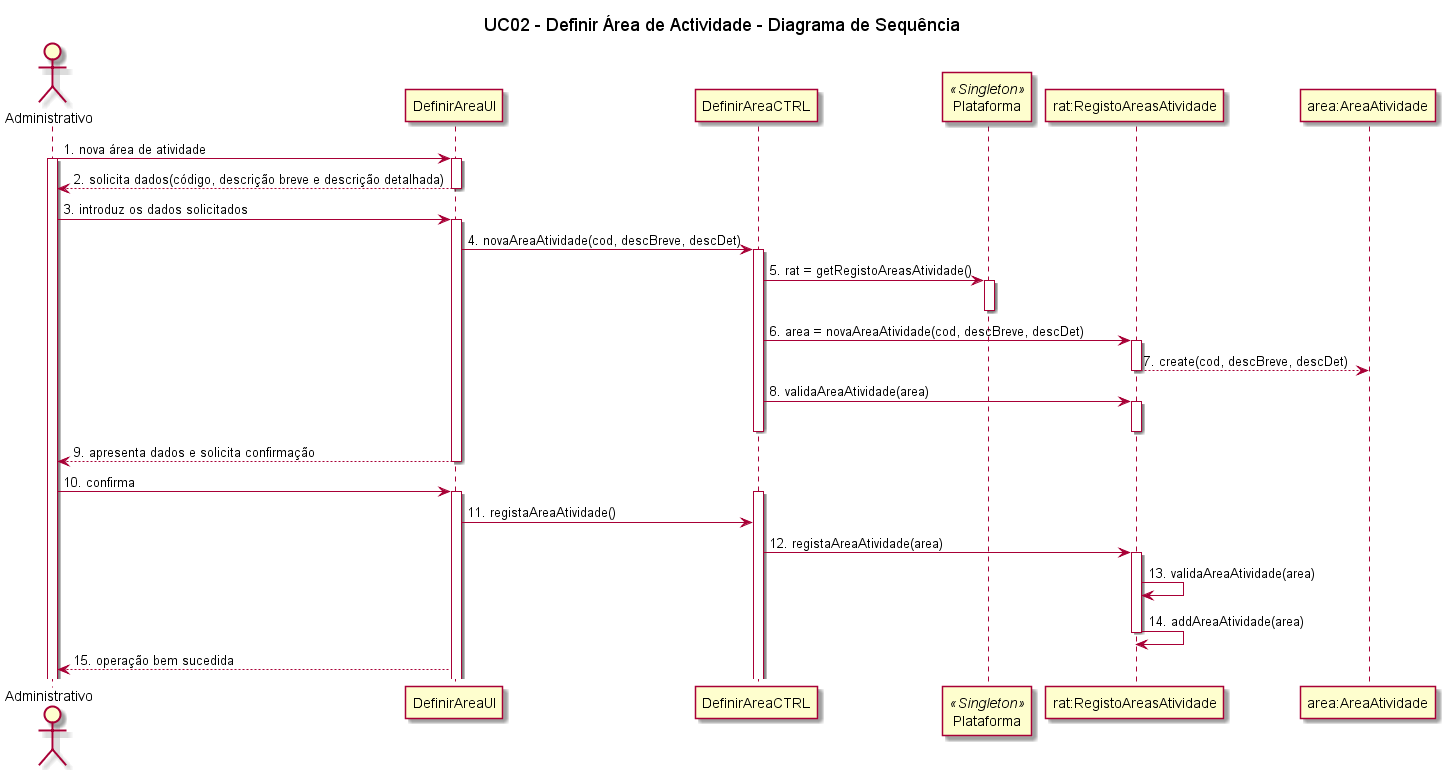

The diagram above was rendered by PlantUML. Its source (embedded in the PNG):
@startuml
title UC02 - Definir Área de Actividade - Diagrama de Sequência

actor Administrativo
participant Administrativo
participant DefinirAreaUI
participant DefinirAreaCTRL
participant Plataforma <<Singleton>>
participant "rat:RegistoAreasAtividade" as RepositorioAreaAtividade
participant "area:AreaAtividade" as AreaAtividade

Administrativo -> DefinirAreaUI: 1. nova área de atividade
activate Administrativo
activate DefinirAreaUI
DefinirAreaUI --> Administrativo: 2. solicita dados(código, descrição breve e descrição detalhada)
deactivate DefinirAreaUI

Administrativo -> DefinirAreaUI: 3. introduz os dados solicitados
activate DefinirAreaUI
DefinirAreaUI -> DefinirAreaCTRL: 4. novaAreaAtividade(cod, descBreve, descDet)
activate DefinirAreaCTRL
DefinirAreaCTRL -> Plataforma: 5. rat = getRegistoAreasAtividade()
activate Plataforma
deactivate Plataforma
DefinirAreaCTRL -> RepositorioAreaAtividade: 6. area = novaAreaAtividade(cod, descBreve, descDet)
activate RepositorioAreaAtividade
RepositorioAreaAtividade --> AreaAtividade: 7. create(cod, descBreve, descDet)

deactivate RepositorioAreaAtividade
DefinirAreaCTRL -> RepositorioAreaAtividade: 8. validaAreaAtividade(area)

activate RepositorioAreaAtividade
deactivate RepositorioAreaAtividade
deactivate DefinirAreaCTRL
DefinirAreaUI --> Administrativo: 9. apresenta dados e solicita confirmação
deactivate DefinirAreaUI
Administrativo -> DefinirAreaUI: 10. confirma
activate DefinirAreaUI
activate DefinirAreaCTRL
DefinirAreaUI -> DefinirAreaCTRL: 11. registaAreaAtividade()
DefinirAreaCTRL -> RepositorioAreaAtividade: 12. registaAreaAtividade(area)
activate RepositorioAreaAtividade
RepositorioAreaAtividade -> RepositorioAreaAtividade: 13. validaAreaAtividade(area)
RepositorioAreaAtividade -> RepositorioAreaAtividade: 14. addAreaAtividade(area)
deactivate RepositorioAreaAtividade
DefinirAreaUI --> Administrativo: 15. operação bem sucedida

@enduml